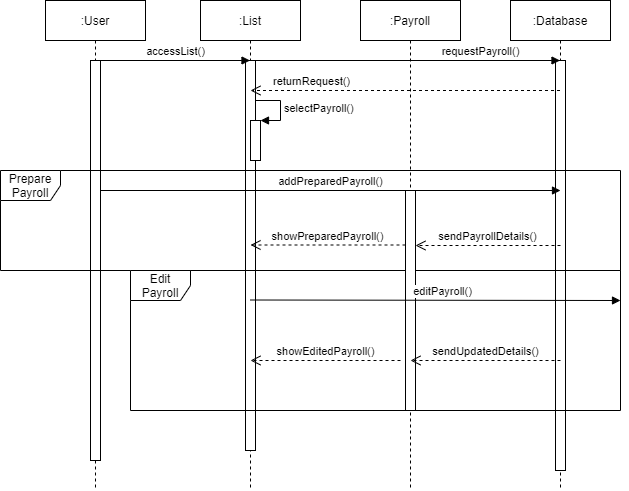

The diagram above was exported from draw.io. Its source (the exported page's mxGraphModel, read from the mxfile embedded in the PNG):
<mxGraphModel dx="1038" dy="499" grid="1" gridSize="10" guides="1" tooltips="1" connect="1" arrows="1" fold="1" page="1" pageScale="1" pageWidth="850" pageHeight="1100" math="0" shadow="0">
  <root>
    <mxCell id="0" />
    <mxCell id="1" parent="0" />
    <mxCell id="jWj-5rAQVESEOvqxtAD9-1" value=":User" style="shape=umlLifeline;perimeter=lifelinePerimeter;whiteSpace=wrap;html=1;container=1;collapsible=0;recursiveResize=0;outlineConnect=0;" parent="1" vertex="1">
      <mxGeometry x="205" y="70" width="100" height="490" as="geometry" />
    </mxCell>
    <mxCell id="jWj-5rAQVESEOvqxtAD9-9" value="" style="html=1;points=[];perimeter=orthogonalPerimeter;" parent="jWj-5rAQVESEOvqxtAD9-1" vertex="1">
      <mxGeometry x="45" y="60" width="10" height="400" as="geometry" />
    </mxCell>
    <mxCell id="jWj-5rAQVESEOvqxtAD9-2" value=":List" style="shape=umlLifeline;perimeter=lifelinePerimeter;whiteSpace=wrap;html=1;container=1;collapsible=0;recursiveResize=0;outlineConnect=0;" parent="1" vertex="1">
      <mxGeometry x="360" y="70" width="100" height="490" as="geometry" />
    </mxCell>
    <mxCell id="jWj-5rAQVESEOvqxtAD9-12" value="" style="html=1;points=[];perimeter=orthogonalPerimeter;" parent="jWj-5rAQVESEOvqxtAD9-2" vertex="1">
      <mxGeometry x="45" y="60" width="10" height="390" as="geometry" />
    </mxCell>
    <mxCell id="jWj-5rAQVESEOvqxtAD9-3" value=":Payroll" style="shape=umlLifeline;perimeter=lifelinePerimeter;whiteSpace=wrap;html=1;container=1;collapsible=0;recursiveResize=0;outlineConnect=0;" parent="1" vertex="1">
      <mxGeometry x="520" y="70" width="100" height="490" as="geometry" />
    </mxCell>
    <mxCell id="jWj-5rAQVESEOvqxtAD9-4" value=":Database" style="shape=umlLifeline;perimeter=lifelinePerimeter;whiteSpace=wrap;html=1;container=1;collapsible=0;recursiveResize=0;outlineConnect=0;" parent="1" vertex="1">
      <mxGeometry x="670" y="70" width="100" height="490" as="geometry" />
    </mxCell>
    <mxCell id="jWj-5rAQVESEOvqxtAD9-10" value="" style="html=1;points=[];perimeter=orthogonalPerimeter;" parent="jWj-5rAQVESEOvqxtAD9-4" vertex="1">
      <mxGeometry x="45" y="60" width="10" height="410" as="geometry" />
    </mxCell>
    <mxCell id="jWj-5rAQVESEOvqxtAD9-17" value="accessList()" style="html=1;verticalAlign=bottom;endArrow=block;" parent="1" target="jWj-5rAQVESEOvqxtAD9-2" edge="1">
      <mxGeometry width="80" relative="1" as="geometry">
        <mxPoint x="260" y="130" as="sourcePoint" />
        <mxPoint x="340" y="130" as="targetPoint" />
      </mxGeometry>
    </mxCell>
    <mxCell id="jWj-5rAQVESEOvqxtAD9-19" value="requestPayroll()" style="html=1;verticalAlign=bottom;endArrow=block;" parent="1" target="jWj-5rAQVESEOvqxtAD9-4" edge="1">
      <mxGeometry x="0.4863" width="80" relative="1" as="geometry">
        <mxPoint x="410" y="130" as="sourcePoint" />
        <mxPoint x="490" y="130" as="targetPoint" />
        <mxPoint as="offset" />
      </mxGeometry>
    </mxCell>
    <mxCell id="jWj-5rAQVESEOvqxtAD9-33" value="returnRequest()" style="html=1;verticalAlign=bottom;endArrow=open;dashed=1;endSize=8;" parent="1" source="jWj-5rAQVESEOvqxtAD9-4" edge="1">
      <mxGeometry x="0.6123" relative="1" as="geometry">
        <mxPoint x="490" y="160" as="sourcePoint" />
        <mxPoint x="410" y="160" as="targetPoint" />
        <mxPoint x="1" as="offset" />
      </mxGeometry>
    </mxCell>
    <mxCell id="jWj-5rAQVESEOvqxtAD9-34" value="" style="html=1;points=[];perimeter=orthogonalPerimeter;" parent="1" vertex="1">
      <mxGeometry x="410" y="190" width="10" height="40" as="geometry" />
    </mxCell>
    <mxCell id="jWj-5rAQVESEOvqxtAD9-35" value="selectPayroll()" style="edgeStyle=orthogonalEdgeStyle;html=1;align=left;spacingLeft=2;endArrow=block;rounded=0;entryX=1;entryY=0;" parent="1" target="jWj-5rAQVESEOvqxtAD9-34" edge="1">
      <mxGeometry relative="1" as="geometry">
        <mxPoint x="415" y="170" as="sourcePoint" />
        <Array as="points">
          <mxPoint x="440" y="170" />
        </Array>
      </mxGeometry>
    </mxCell>
    <mxCell id="jWj-5rAQVESEOvqxtAD9-36" value="Prepare Payroll" style="shape=umlFrame;whiteSpace=wrap;html=1;" parent="1" vertex="1">
      <mxGeometry x="160" y="240" width="620" height="100" as="geometry" />
    </mxCell>
    <mxCell id="jWj-5rAQVESEOvqxtAD9-37" value="Edit Payroll" style="shape=umlFrame;whiteSpace=wrap;html=1;" parent="1" vertex="1">
      <mxGeometry x="290" y="340" width="490" height="140" as="geometry" />
    </mxCell>
    <mxCell id="jWj-5rAQVESEOvqxtAD9-38" value="" style="html=1;points=[];perimeter=orthogonalPerimeter;" parent="1" vertex="1">
      <mxGeometry x="565" y="260" width="10" height="220" as="geometry" />
    </mxCell>
    <mxCell id="jWj-5rAQVESEOvqxtAD9-40" value="addPreparedPayroll()" style="html=1;verticalAlign=bottom;endArrow=block;" parent="1" edge="1">
      <mxGeometry width="80" relative="1" as="geometry">
        <mxPoint x="260" y="260" as="sourcePoint" />
        <mxPoint x="720" y="260" as="targetPoint" />
      </mxGeometry>
    </mxCell>
    <mxCell id="jWj-5rAQVESEOvqxtAD9-43" value="editPayroll()" style="html=1;verticalAlign=bottom;endArrow=block;" parent="1" edge="1">
      <mxGeometry x="0.037" width="80" relative="1" as="geometry">
        <mxPoint x="410" y="369.5" as="sourcePoint" />
        <mxPoint x="780" y="370" as="targetPoint" />
        <mxPoint as="offset" />
      </mxGeometry>
    </mxCell>
    <mxCell id="jWj-5rAQVESEOvqxtAD9-46" value="sendPayrollDetails()" style="html=1;verticalAlign=bottom;endArrow=open;dashed=1;endSize=8;" parent="1" target="jWj-5rAQVESEOvqxtAD9-38" edge="1">
      <mxGeometry relative="1" as="geometry">
        <mxPoint x="720" y="315" as="sourcePoint" />
        <mxPoint x="580" y="315" as="targetPoint" />
      </mxGeometry>
    </mxCell>
    <mxCell id="jWj-5rAQVESEOvqxtAD9-47" value="showPreparedPayroll()" style="html=1;verticalAlign=bottom;endArrow=open;dashed=1;endSize=8;" parent="1" source="jWj-5rAQVESEOvqxtAD9-38" edge="1">
      <mxGeometry relative="1" as="geometry">
        <mxPoint x="550" y="315" as="sourcePoint" />
        <mxPoint x="410" y="314.5" as="targetPoint" />
      </mxGeometry>
    </mxCell>
    <mxCell id="jWj-5rAQVESEOvqxtAD9-49" value="sendUpdatedDetails()" style="html=1;verticalAlign=bottom;endArrow=open;dashed=1;endSize=8;" parent="1" edge="1">
      <mxGeometry relative="1" as="geometry">
        <mxPoint x="720" y="430" as="sourcePoint" />
        <mxPoint x="570" y="430" as="targetPoint" />
      </mxGeometry>
    </mxCell>
    <mxCell id="jWj-5rAQVESEOvqxtAD9-50" value="showEditedPayroll()" style="html=1;verticalAlign=bottom;endArrow=open;dashed=1;endSize=8;" parent="1" edge="1">
      <mxGeometry relative="1" as="geometry">
        <mxPoint x="560" y="430" as="sourcePoint" />
        <mxPoint x="410" y="430" as="targetPoint" />
      </mxGeometry>
    </mxCell>
  </root>
</mxGraphModel>